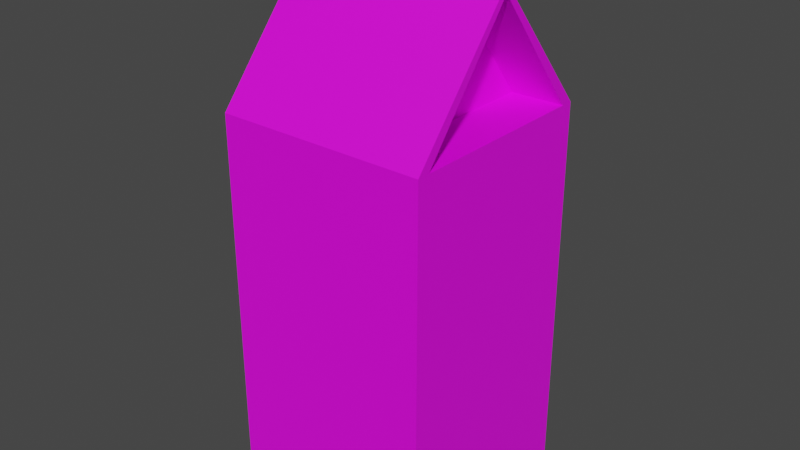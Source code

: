 # Source: Carton.blend  (saved by Blender 3.6.13; exported with 4.5.12 LTS)
import bpy
from mathutils import Matrix  # noqa: F401  (used for matrix-valued properties, if any)

bpy.ops.wm.read_factory_settings(use_empty=True)
scene = bpy.context.scene
scene.name = 'Scene'

# ---- collections
col_collection = bpy.data.collections.new('Collection'); scene.collection.children.link(col_collection)

# ---- images (referenced by path relative to the original .blend; pixels are not part of the script)
import os
ASSET_DIR = os.environ.get("B2B_ASSET_DIR", "")  # directory of the original .blend (textures are referenced by path, not embedded)
HERE = os.path.dirname(os.path.abspath(__file__))  # packed textures are extracted next to this script under _unpacked/

def load_image(name, relpath, width, height, colorspace="sRGB"):
    """Load a texture the original file referenced (path relative to the .blend, or extracted next to this script)."""
    p = next((c for c in (os.path.join(HERE, relpath), os.path.join(ASSET_DIR, relpath)) if relpath and os.path.exists(c)), "")
    if p:
        img = bpy.data.images.load(p, check_existing=True)
        img.name = name
    else:  # same state as the original file: an image datablock whose file is absent (Cycles renders it pink)
        img = bpy.data.images.new(name, width, height)
        img.source = "FILE"
        img.filepath = "//" + (relpath or name)
    img.colorspace_settings.name = colorspace
    return img
img_colour_palette_png = load_image('Colour Palette.png', 'Colour Palette.png', 1024, 1024, 'sRGB')

# ---- materials (node trees are filled in below, after node groups)
mat_material = bpy.data.materials.new('Material')
mat_material.alpha_threshold = 0.0
mat_material.use_transparent_shadow = False
mat_material.roughness = 0.5
mat_material.line_color = (0.0, 0.0, 0.0, 1.0)

# ---- material node trees
mat_material.use_nodes = True; mat_material.node_tree.nodes.clear()
_N = mat_material.node_tree.nodes; _L = mat_material.node_tree.links
n0 = _N.new('ShaderNodeOutputMaterial'); n0.name = 'Material Output'; n0.location = (300, 300)
n1 = _N.new('ShaderNodeBsdfPrincipled'); n1.name = 'Principled BSDF'; n1.location = (10, 300)
n1.distribution = 'GGX'
n1.subsurface_method = 'RANDOM_WALK_SKIN'
n1.inputs[3].default_value = 1.45
n1.inputs[27].default_value = (0.0, 0.0, 0.0, 1.0)
n1.inputs[28].default_value = 1.0
n2 = _N.new('ShaderNodeTexImage'); n2.name = 'Image Texture'; n2.location = (-281, 300)
n2.image = img_colour_palette_png
_L.new(n1.outputs[0], n0.inputs[0])
_L.new(n2.outputs[0], n1.inputs[0])
n0.is_active_output = True

# ---- world
world_world = bpy.data.worlds.new('World'); scene.world = world_world
world_world.use_nodes = True; world_world.node_tree.nodes.clear()
_N = world_world.node_tree.nodes; _L = world_world.node_tree.links
n0 = _N.new('ShaderNodeOutputWorld'); n0.name = 'World Output'; n0.location = (300, 300)
n1 = _N.new('ShaderNodeBackground'); n1.name = 'Background'; n1.location = (10, 300)
n1.inputs[0].default_value = (0.05088, 0.05088, 0.05088, 1.0)
_L.new(n1.outputs[0], n0.inputs[0])
n0.is_active_output = True
world_world.color = (0.05088, 0.05088, 0.05088)
world_world.use_sun_shadow = False
world_world.sun_shadow_jitter_overblur = 0.0

# ---- meshes
me_cube = bpy.data.meshes.new('Cube')
me_cube.from_pydata([(-0.045, -0.045, -0.108), (-0.045, 0.045, -0.108), (0.045, -0.045, -0.108), (0.045, 0.045, -0.108), (-0.045, -0.045, 0.0567), (-0.045, -0.00225, 0.108), (-0.045, 0.00225, 0.108), (-0.045, 0.045, 0.0567), (0.045, -0.00225, 0.108), (0.045, -0.045, 0.0567), (0.045, 0.045, 0.0567), (0.045, 0.00225, 0.108), (-0.045, 0.00225, 0.1242), (0.045, 0.00225, 0.1242), (0.045, -0.00225, 0.1242), (-0.045, -0.00225, 0.1242), (0.045, 0.001318, 0.1053), (0.045, -0.001318, 0.1053), (-0.045, 0.03957, 0.0567), (-0.045, -0.03957, 0.0567), (0.045, 0.03957, 0.0567), (0.045, -0.03957, 0.0567), (-0.045, 0.001318, 0.1053), (-0.045, -0.001318, 0.1053), (0.0225, 0.001318, 0.1053), (0.0225, 0.03957, 0.0567), (0.0225, -0.001318, 0.1053), (0.0225, -0.03957, 0.0567), (-0.0225, -0.03957, 0.0567), (-0.0225, 0.03957, 0.0567), (-0.0225, 0.001318, 0.1053), (-0.0225, -0.001318, 0.1053)], [], [(5, 8, 14, 15), (1, 3, 2, 0), (1, 7, 10, 3), (6, 11, 10, 7), (8, 5, 4, 9), (2, 9, 4, 0), (13, 12, 15, 14), (11, 6, 12, 13), (8, 11, 13, 14), (6, 5, 15, 12), (1, 0, 4, 19, 18, 7), (23, 22, 30, 31), (11, 8, 17, 16), (8, 9, 21, 17), (17, 21, 27, 26), (10, 11, 16, 20), (3, 10, 20, 21, 9, 2), (4, 5, 23, 19), (5, 6, 22, 23), (6, 7, 18, 22), (29, 28, 31, 30), (24, 26, 27, 25), (16, 17, 26, 24), (22, 18, 29, 30), (21, 20, 25, 27), (19, 23, 31, 28), (20, 16, 24, 25), (18, 19, 28, 29)])
_uv = me_cube.uv_layers.new(name='UVMap')
_uv.uv.foreach_set('vector', [0.3672, 0.1055, 0.3672, 0.1055, 0.3672, 0.1055, 0.3672, 0.1055, 0.3672, 0.1055, 0.3672, 0.1055, 0.3672, 0.1055, 0.3672, 0.1055, 0.3672, 0.1055, 0.3672, 0.1055, 0.3672, 0.1055, 0.3672, 0.1055, 0.3672, 0.1055, 0.3672, 0.1055, 0.3672, 0.1055, 0.3672, 0.1055, 0.3672, 0.1055, 0.3672, 0.1055, 0.3672, 0.1055, 0.3672, 0.1055, 0.3672, 0.1055, 0.3672, 0.1055, 0.3672, 0.1055, 0.3672, 0.1055, 0.3672, 0.1055, 0.3672, 0.1055, 0.3672, 0.1055, 0.3672, 0.1055, 0.3672, 0.1055, 0.3672, 0.1055, 0.3672, 0.1055, 0.3672, 0.1055, 0.3672, 0.1055, 0.3672, 0.1055, 0.3672, 0.1055, 0.3672, 0.1055, 0.3672, 0.1055, 0.3672, 0.1055, 0.3672, 0.1055, 0.3672, 0.1055, 0.3672, 0.1055, 0.3672, 0.1055, 0.3672, 0.1055, 0.3672, 0.1055, 0.3672, 0.1055, 0.3672, 0.1055, 0.3672, 0.1055, 0.3672, 0.1055, 0.3672, 0.1055, 0.3672, 0.1055, 0.3672, 0.1055, 0.3672, 0.1055, 0.3672, 0.1055, 0.3672, 0.1055, 0.3672, 0.1055, 0.3672, 0.1055, 0.3672, 0.1055, 0.3672, 0.1055, 0.3672, 0.1055, 0.3672, 0.1055, 0.3672, 0.1055, 0.3672, 0.1055, 0.3672, 0.1055, 0.3672, 0.1055, 0.3672, 0.1055, 0.3672, 0.1055, 0.3672, 0.1055, 0.3672, 0.1055, 0.3672, 0.1055, 0.3672, 0.1055, 0.3672, 0.1055, 0.3672, 0.1055, 0.3672, 0.1055, 0.3672, 0.1055, 0.3672, 0.1055, 0.3672, 0.1055, 0.3672, 0.1055, 0.3672, 0.1055, 0.3672, 0.1055, 0.3672, 0.1055, 0.3672, 0.1055, 0.3672, 0.1055, 0.3672, 0.1055, 0.3672, 0.1055, 0.3672, 0.1055, 0.3672, 0.1055, 0.3672, 0.1055, 0.3672, 0.1055, 0.3672, 0.1055, 0.3672, 0.1055, 0.3672, 0.1055, 0.3672, 0.1055, 0.3672, 0.1055, 0.3672, 0.1055, 0.3672, 0.1055, 0.3672, 0.1055, 0.3672, 0.1055, 0.3672, 0.1055, 0.3672, 0.1055, 0.3672, 0.1055, 0.3672, 0.1055, 0.3672, 0.1055, 0.3672, 0.1055, 0.3672, 0.1055, 0.3672, 0.1055, 0.3672, 0.1055, 0.3672, 0.1055, 0.3672, 0.1055, 0.3672, 0.1055, 0.3672, 0.1055, 0.3672, 0.1055, 0.3672, 0.1055, 0.3672, 0.1055, 0.3672, 0.1055, 0.3672, 0.1055, 0.3672, 0.1055])
me_cube.materials.append(mat_material)
me_cube.update()

# ---- objects
ob_carton = bpy.data.objects.new('Carton', me_cube)

# ---- transforms, parenting, visibility, modifiers, constraints
ob_carton.location = (0.0, 0.0, 0.0)

# ---- collection membership
col_collection.objects.link(ob_carton)

# ---- scene / render settings (as saved in the file)
scene.frame_start = 1; scene.frame_end = 250; scene.frame_set(1)
scene.render.engine = 'BLENDER_EEVEE_NEXT'
scene.cycles.sampling_pattern = 'TABULATED_SOBOL'
scene.view_settings.view_transform = 'Filmic'
bpy.context.view_layer.update()

# ---- added for rendering (the .blend has no active camera and no usable light): camera, sun
cam_auto = bpy.data.cameras.new('AutoCamera')
cam_auto.lens = 50.0
cam_auto.sensor_width = 36.0
cam_auto.clip_end = 1000.0
ob_auto_camera = bpy.data.objects.new('AutoCamera', cam_auto)
scene.collection.objects.link(ob_auto_camera)
ob_auto_camera.location = (0.244996, -0.293995, 0.204097)
ob_auto_camera.rotation_euler = (1.09748, -7.21219e-08, 0.694738)
scene.camera = ob_auto_camera
light_auto_sun = bpy.data.lights.new('AutoSun', 'SUN')
light_auto_sun.energy = 3.0
light_auto_sun.angle = 0.0523599
ob_auto_sun = bpy.data.objects.new('AutoSun', light_auto_sun)
scene.collection.objects.link(ob_auto_sun)
ob_auto_sun.rotation_euler = (0.872665, 0.174533, 0.523599)
bpy.context.view_layer.update()
